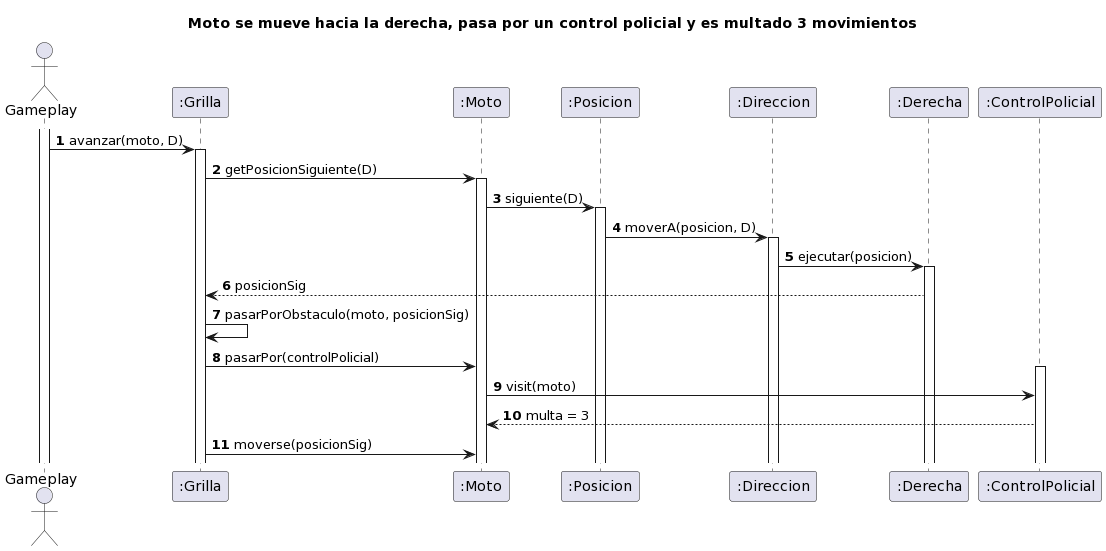

The diagram above was rendered by PlantUML. Its source (embedded in the PNG):
@startuml
'https://plantuml.com/sequence-diagram

autonumber

title Moto se mueve hacia la derecha, pasa por un control policial y es multado 3 movimientos
actor Gameplay
participant ":Grilla" as Grilla
participant ":Moto" as Moto
participant ":Posicion" as Posicion
participant ":Direccion" as Direccion
participant ":Derecha" as Derecha
participant ":ControlPolicial" as ControlPolicial

activate Gameplay
Gameplay -> Grilla: avanzar(moto, D)
activate Grilla
Grilla -> Moto: getPosicionSiguiente(D)
activate Moto
Moto -> Posicion: siguiente(D)
activate Posicion
Posicion -> Direccion: moverA(posicion, D)
activate Direccion
Direccion -> Derecha: ejecutar(posicion)
activate Derecha
Derecha --> Grilla: posicionSig
Grilla -> Grilla: pasarPorObstaculo(moto, posicionSig)
Grilla -> Moto: pasarPor(controlPolicial)
activate ControlPolicial
Moto -> ControlPolicial: visit(moto)
ControlPolicial --> Moto: multa = 3
Grilla -> Moto: moverse(posicionSig)
@enduml